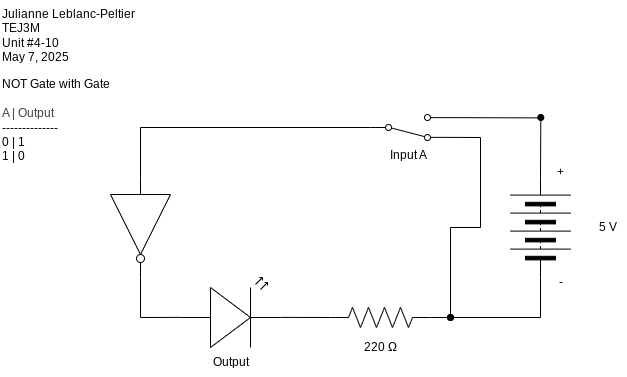

The diagram above was exported from draw.io. Its source (the exported page's mxGraphModel, read from the mxfile embedded in the PNG):
<mxGraphModel dx="749" dy="503" grid="1" gridSize="10" guides="1" tooltips="1" connect="1" arrows="1" fold="1" page="1" pageScale="1" pageWidth="827" pageHeight="1169" math="0" shadow="0">
  <root>
    <mxCell id="0" />
    <mxCell id="1" parent="0" />
    <mxCell id="2" style="edgeStyle=none;html=1;rounded=0;curved=0;endArrow=none;endFill=0;startArrow=oval;startFill=1;entryX=1;entryY=0.88;entryDx=0;entryDy=0;" edge="1" parent="1" target="17">
      <mxGeometry relative="1" as="geometry">
        <mxPoint x="650" y="370" as="targetPoint" />
        <mxPoint x="650" y="540" as="sourcePoint" />
        <Array as="points">
          <mxPoint x="650" y="450" />
          <mxPoint x="680" y="450" />
          <mxPoint x="680" y="360" />
        </Array>
      </mxGeometry>
    </mxCell>
    <mxCell id="3" style="edgeStyle=none;html=1;exitX=1;exitY=0.5;exitDx=0;exitDy=0;endArrow=oval;endFill=1;" edge="1" parent="1" source="5">
      <mxGeometry relative="1" as="geometry">
        <mxPoint x="740.3076923076922" y="340" as="targetPoint" />
      </mxGeometry>
    </mxCell>
    <mxCell id="5" value="" style="pointerEvents=1;verticalLabelPosition=bottom;shadow=0;dashed=0;align=center;html=1;verticalAlign=top;shape=mxgraph.electrical.miscellaneous.batteryStack;rotation=-90;" vertex="1" parent="1">
      <mxGeometry x="690" y="420" width="100" height="60" as="geometry" />
    </mxCell>
    <mxCell id="8" value="" style="verticalLabelPosition=bottom;shadow=0;dashed=0;align=center;html=1;verticalAlign=top;shape=mxgraph.electrical.opto_electronics.led_2;pointerEvents=1;rotation=0;" vertex="1" parent="1">
      <mxGeometry x="380" y="500" width="100" height="70" as="geometry" />
    </mxCell>
    <mxCell id="9" value="Output" style="text;html=1;align=center;verticalAlign=middle;resizable=0;points=[];autosize=1;strokeColor=none;fillColor=none;" vertex="1" parent="1">
      <mxGeometry x="400" y="570" width="60" height="30" as="geometry" />
    </mxCell>
    <mxCell id="10" value="5 V" style="text;html=1;align=center;verticalAlign=middle;resizable=0;points=[];autosize=1;strokeColor=none;fillColor=none;" vertex="1" parent="1">
      <mxGeometry x="787" y="435" width="40" height="30" as="geometry" />
    </mxCell>
    <mxCell id="11" value="+" style="text;html=1;align=center;verticalAlign=middle;resizable=0;points=[];autosize=1;strokeColor=none;fillColor=none;" vertex="1" parent="1">
      <mxGeometry x="745" y="380" width="30" height="30" as="geometry" />
    </mxCell>
    <mxCell id="30" style="edgeStyle=none;html=1;exitX=0;exitY=0.5;exitDx=0;exitDy=0;rounded=0;curved=0;endArrow=none;endFill=0;" edge="1" parent="1" source="5">
      <mxGeometry relative="1" as="geometry">
        <mxPoint x="650" y="540" as="targetPoint" />
        <Array as="points">
          <mxPoint x="740" y="540" />
        </Array>
      </mxGeometry>
    </mxCell>
    <mxCell id="12" value="-" style="text;html=1;align=center;verticalAlign=middle;resizable=0;points=[];autosize=1;strokeColor=none;fillColor=none;" vertex="1" parent="1">
      <mxGeometry x="745" y="490" width="30" height="30" as="geometry" />
    </mxCell>
    <mxCell id="14" value="Julianne Leblanc-Peltier&lt;div&gt;TEJ3M&lt;/div&gt;&lt;div&gt;Unit #4-10&lt;/div&gt;&lt;div&gt;May 7, 2025&lt;/div&gt;" style="text;html=1;align=left;verticalAlign=middle;resizable=0;points=[];autosize=1;strokeColor=none;fillColor=none;" vertex="1" parent="1">
      <mxGeometry x="200" y="223" width="150" height="70" as="geometry" />
    </mxCell>
    <mxCell id="15" value="Input A" style="text;html=1;align=center;verticalAlign=middle;resizable=0;points=[];autosize=1;strokeColor=none;fillColor=none;" vertex="1" parent="1">
      <mxGeometry x="577.5" y="363" width="60" height="30" as="geometry" />
    </mxCell>
    <mxCell id="16" style="edgeStyle=none;html=1;exitX=1;exitY=0.12;exitDx=0;exitDy=0;endArrow=none;endFill=0;" edge="1" parent="1" source="17">
      <mxGeometry relative="1" as="geometry">
        <mxPoint x="740" y="340.38461538461536" as="targetPoint" />
      </mxGeometry>
    </mxCell>
    <mxCell id="17" value="" style="html=1;shape=mxgraph.electrical.electro-mechanical.twoWaySwitch;aspect=fixed;elSwitchState=2;flipV=1;" vertex="1" parent="1">
      <mxGeometry x="570" y="337" width="75" height="26" as="geometry" />
    </mxCell>
    <mxCell id="18" value="NOT Gate with Gate&lt;div&gt;&lt;span style=&quot;color: rgb(63, 63, 63); background-color: transparent;&quot;&gt;&lt;br&gt;&lt;/span&gt;&lt;/div&gt;&lt;div&gt;&lt;span style=&quot;color: rgb(63, 63, 63); background-color: transparent;&quot;&gt;A | Output&lt;/span&gt;&lt;div&gt;--------------&lt;/div&gt;&lt;div&gt;0 | 1&lt;/div&gt;&lt;div&gt;1 | 0&lt;/div&gt;&lt;/div&gt;" style="text;html=1;align=left;verticalAlign=middle;resizable=0;points=[];autosize=1;strokeColor=none;fillColor=none;" vertex="1" parent="1">
      <mxGeometry x="200" y="293" width="130" height="100" as="geometry" />
    </mxCell>
    <mxCell id="20" style="edgeStyle=none;html=1;exitX=0;exitY=0.5;exitDx=0;exitDy=0;exitPerimeter=0;endArrow=oval;endFill=1;" edge="1" parent="1" source="21">
      <mxGeometry relative="1" as="geometry">
        <mxPoint x="650" y="540" as="targetPoint" />
      </mxGeometry>
    </mxCell>
    <mxCell id="21" value="" style="pointerEvents=1;verticalLabelPosition=bottom;shadow=0;dashed=0;align=center;html=1;verticalAlign=top;shape=mxgraph.electrical.resistors.resistor_2;rotation=-180;" vertex="1" parent="1">
      <mxGeometry x="530" y="530" width="100" height="20" as="geometry" />
    </mxCell>
    <mxCell id="22" value="220 Ω" style="text;html=1;align=center;verticalAlign=middle;resizable=0;points=[];autosize=1;strokeColor=none;fillColor=none;" vertex="1" parent="1">
      <mxGeometry x="550" y="555" width="60" height="30" as="geometry" />
    </mxCell>
    <mxCell id="23" style="edgeStyle=none;html=1;exitX=1;exitY=0.57;exitDx=0;exitDy=0;exitPerimeter=0;entryX=1;entryY=0.5;entryDx=0;entryDy=0;entryPerimeter=0;endArrow=none;endFill=0;" edge="1" parent="1" source="8" target="21">
      <mxGeometry relative="1" as="geometry">
        <mxPoint x="530" y="550" as="targetPoint" />
      </mxGeometry>
    </mxCell>
    <mxCell id="31" value="" style="verticalLabelPosition=bottom;shadow=0;dashed=0;align=center;html=1;verticalAlign=top;shape=mxgraph.electrical.logic_gates.inverter_2;rotation=90;" vertex="1" parent="1">
      <mxGeometry x="290" y="420" width="100" height="60" as="geometry" />
    </mxCell>
    <mxCell id="32" style="edgeStyle=none;html=1;exitX=1;exitY=0.5;exitDx=0;exitDy=0;exitPerimeter=0;entryX=0;entryY=0.57;entryDx=0;entryDy=0;entryPerimeter=0;rounded=0;curved=0;endArrow=none;endFill=0;" edge="1" parent="1" source="31" target="8">
      <mxGeometry relative="1" as="geometry">
        <Array as="points">
          <mxPoint x="340" y="540" />
        </Array>
      </mxGeometry>
    </mxCell>
    <mxCell id="33" style="edgeStyle=none;html=1;exitX=0;exitY=0.5;exitDx=0;exitDy=0;entryX=0;entryY=0.5;entryDx=0;entryDy=0;entryPerimeter=0;rounded=0;curved=0;endArrow=none;endFill=0;" edge="1" parent="1" source="17" target="31">
      <mxGeometry relative="1" as="geometry">
        <Array as="points">
          <mxPoint x="340" y="350" />
        </Array>
      </mxGeometry>
    </mxCell>
  </root>
</mxGraphModel>